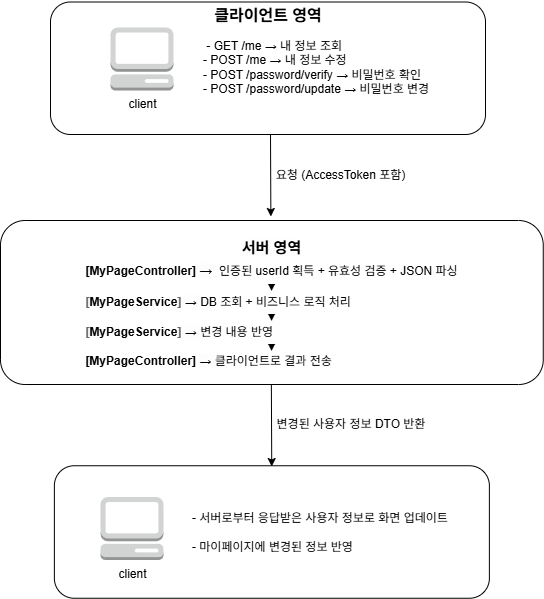

The diagram above was exported from draw.io. Its source (the exported page's mxGraphModel, read from the mxfile embedded in the PNG):
<mxGraphModel dx="1213" dy="798" grid="1" gridSize="10" guides="1" tooltips="1" connect="1" arrows="1" fold="1" page="1" pageScale="1" pageWidth="827" pageHeight="1169" math="0" shadow="0">
  <root>
    <mxCell id="0" />
    <mxCell id="1" parent="0" />
    <mxCell id="dEFJhRt0dsDVzg0FcEp3-17" value="" style="endArrow=classic;html=1;rounded=0;exitX=1;exitY=0.5;exitDx=0;exitDy=0;" parent="1" edge="1">
      <mxGeometry width="50" height="50" relative="1" as="geometry">
        <mxPoint x="440" y="164" as="sourcePoint" />
        <mxPoint x="440.3699999999999" y="246" as="targetPoint" />
      </mxGeometry>
    </mxCell>
    <mxCell id="dEFJhRt0dsDVzg0FcEp3-18" value="요청 (AccessToken 포함)" style="text;html=1;align=center;verticalAlign=middle;whiteSpace=wrap;rounded=0;" parent="1" vertex="1">
      <mxGeometry x="441.37" y="190" width="138.63" height="30" as="geometry" />
    </mxCell>
    <mxCell id="dEFJhRt0dsDVzg0FcEp3-22" value="" style="group" parent="1" vertex="1" connectable="0">
      <mxGeometry x="220" y="30" width="435" height="134" as="geometry" />
    </mxCell>
    <mxCell id="dEFJhRt0dsDVzg0FcEp3-9" value="&lt;div&gt;&lt;br&gt;&lt;/div&gt;" style="rounded=1;whiteSpace=wrap;html=1;rotation=90;" parent="dEFJhRt0dsDVzg0FcEp3-22" vertex="1">
      <mxGeometry x="151.25" y="-149.75" width="132.5" height="435" as="geometry" />
    </mxCell>
    <mxCell id="dEFJhRt0dsDVzg0FcEp3-10" value="&lt;b&gt;클라이언트 영역&lt;/b&gt;" style="text;html=1;align=center;verticalAlign=middle;whiteSpace=wrap;rounded=0;rotation=0;fontSize=16;" parent="dEFJhRt0dsDVzg0FcEp3-22" vertex="1">
      <mxGeometry x="162.5" width="110" height="30" as="geometry" />
    </mxCell>
    <mxCell id="dEFJhRt0dsDVzg0FcEp3-11" value="client" style="outlineConnect=0;dashed=0;verticalLabelPosition=bottom;verticalAlign=top;align=center;html=1;shape=mxgraph.aws3.management_console;fillColor=#D2D3D3;gradientColor=none;rotation=0;" parent="dEFJhRt0dsDVzg0FcEp3-22" vertex="1">
      <mxGeometry x="60" y="27" width="63" height="63" as="geometry" />
    </mxCell>
    <mxCell id="dEFJhRt0dsDVzg0FcEp3-21" value="&amp;nbsp;- GET /me → 내 정보 조회&lt;br&gt;    - POST /me → 내 정보 수정&lt;br&gt;    - POST /password/verify → 비밀번호 확인&lt;br&gt;    - POST /password/update → 비밀번호 변경" style="text;html=1;align=left;verticalAlign=middle;whiteSpace=wrap;rounded=0;" parent="dEFJhRt0dsDVzg0FcEp3-22" vertex="1">
      <mxGeometry x="151.25" y="27" width="230" height="80" as="geometry" />
    </mxCell>
    <mxCell id="dEFJhRt0dsDVzg0FcEp3-23" style="edgeStyle=orthogonalEdgeStyle;rounded=0;orthogonalLoop=1;jettySize=auto;html=1;exitX=0.5;exitY=1;exitDx=0;exitDy=0;" parent="1" source="dEFJhRt0dsDVzg0FcEp3-18" target="dEFJhRt0dsDVzg0FcEp3-18" edge="1">
      <mxGeometry relative="1" as="geometry" />
    </mxCell>
    <mxCell id="dEFJhRt0dsDVzg0FcEp3-24" value="" style="group" parent="1" vertex="1" connectable="0">
      <mxGeometry x="170" y="250" width="542.75" height="164" as="geometry" />
    </mxCell>
    <mxCell id="dEFJhRt0dsDVzg0FcEp3-25" value="" style="rounded=1;whiteSpace=wrap;html=1;" parent="dEFJhRt0dsDVzg0FcEp3-24" vertex="1">
      <mxGeometry width="542.75" height="163.99544457098412" as="geometry" />
    </mxCell>
    <mxCell id="dEFJhRt0dsDVzg0FcEp3-26" value="&lt;font style=&quot;font-size: 15px;&quot;&gt;&lt;b&gt;&lt;span style=&quot;text-align: left; white-space: pre; background-color: rgb(253, 253, 253);&quot;&gt;서버 영역&lt;/span&gt;&lt;/b&gt;&lt;/font&gt;" style="text;html=1;align=center;verticalAlign=middle;whiteSpace=wrap;rounded=0;" parent="dEFJhRt0dsDVzg0FcEp3-24" vertex="1">
      <mxGeometry x="141.85130681818183" y="13.666413587276892" width="259.03977272727275" height="27.33257409516402" as="geometry" />
    </mxCell>
    <mxCell id="dEFJhRt0dsDVzg0FcEp3-27" value="&lt;div style=&quot;text-align: left;&quot;&gt;&lt;span style=&quot;box-sizing: unset; margin: 0px; padding: 0px; border: 0px; font-style: normal; font-variant-ligatures: normal; font-variant-caps: normal; font-variant-numeric: inherit; font-variant-east-asian: inherit; font-variant-alternates: inherit; font-variant-position: inherit; font-variant-emoji: inherit; font-weight: 400; font-stretch: inherit; font-size: 13px; line-height: inherit; font-optical-sizing: inherit; font-size-adjust: inherit; font-kerning: inherit; font-feature-settings: inherit; font-variation-settings: inherit; vertical-align: baseline; letter-spacing: normal; orphans: 2; text-indent: 0px; text-transform: none; widows: 2; word-spacing: 0px; -webkit-text-stroke-width: 0px; white-space: pre; background-color: rgb(253, 253, 253); text-decoration-thickness: initial; text-decoration-style: initial; text-decoration-color: initial;&quot; class=&quot;token se-code-punctuation&quot;&gt;&lt;font face=&quot;Helvetica&quot; style=&quot;&quot;&gt;&lt;br&gt;&lt;/font&gt;&lt;/span&gt;&lt;/div&gt;&lt;div style=&quot;text-align: left;&quot;&gt;&lt;font face=&quot;Helvetica&quot;&gt;&lt;span style=&quot;box-sizing: unset; margin: 0px; padding: 0px; border: 0px; font-style: normal; font-variant-ligatures: normal; font-variant-caps: normal; font-variant-numeric: inherit; font-variant-east-asian: inherit; font-variant-alternates: inherit; font-variant-position: inherit; font-variant-emoji: inherit; font-stretch: inherit; line-height: inherit; font-optical-sizing: inherit; font-size-adjust: inherit; font-kerning: inherit; font-feature-settings: inherit; font-variation-settings: inherit; vertical-align: baseline; letter-spacing: normal; orphans: 2; text-indent: 0px; text-transform: none; widows: 2; word-spacing: 0px; -webkit-text-stroke-width: 0px; white-space: pre; background-color: rgb(253, 253, 253); text-decoration-thickness: initial; text-decoration-style: initial; text-decoration-color: initial;&quot; class=&quot;token se-code-punctuation&quot;&gt;&lt;font style=&quot;color: rgb(0, 0, 0);&quot;&gt;&lt;b&gt;[&lt;/b&gt;&lt;/font&gt;&lt;/span&gt;&lt;/font&gt;&lt;b&gt;MyPageController&lt;/b&gt;&lt;font face=&quot;Helvetica&quot;&gt;&lt;span style=&quot;box-sizing: unset; margin: 0px; padding: 0px; border: 0px; font-style: normal; font-variant-ligatures: normal; font-variant-caps: normal; font-variant-numeric: inherit; font-variant-east-asian: inherit; font-variant-alternates: inherit; font-variant-position: inherit; font-variant-emoji: inherit; font-stretch: inherit; line-height: inherit; font-optical-sizing: inherit; font-size-adjust: inherit; font-kerning: inherit; font-feature-settings: inherit; font-variation-settings: inherit; vertical-align: baseline; letter-spacing: normal; orphans: 2; text-indent: 0px; text-transform: none; widows: 2; word-spacing: 0px; -webkit-text-stroke-width: 0px; white-space: pre; background-color: rgb(253, 253, 253); text-decoration-thickness: initial; text-decoration-style: initial; text-decoration-color: initial;&quot; class=&quot;token se-code-punctuation&quot;&gt;&lt;font style=&quot;color: rgb(0, 0, 0);&quot;&gt;&lt;b&gt;] &lt;/b&gt;&lt;/font&gt;&lt;/span&gt;&lt;/font&gt;&lt;span style=&quot;background-color: rgb(253, 253, 253); font-size: 13px; white-space: pre; color: light-dark(rgb(0, 0, 0), rgb(255, 255, 255));&quot;&gt;→&lt;/span&gt;&lt;span style=&quot;color: light-dark(rgb(0, 0, 0), rgb(255, 255, 255)); box-sizing: unset; margin: 0px; padding: 0px; border: 0px; font-variant-numeric: inherit; font-variant-east-asian: inherit; font-variant-alternates: inherit; font-variant-position: inherit; font-variant-emoji: inherit; font-stretch: inherit; line-height: inherit; font-optical-sizing: inherit; font-size-adjust: inherit; font-kerning: inherit; font-feature-settings: inherit; font-variation-settings: inherit; vertical-align: baseline; white-space: pre; background-color: rgb(253, 253, 253);&quot; class=&quot;token se-code-punctuation&quot;&gt;&lt;font style=&quot;color: rgb(0, 0, 0);&quot;&gt;  &lt;/font&gt;&lt;/span&gt;&lt;span style=&quot;background-color: transparent; color: light-dark(rgb(0, 0, 0), rgb(255, 255, 255)); text-align: center;&quot;&gt;인증된 userId 획득&amp;nbsp;&lt;/span&gt;&lt;span style=&quot;background-color: transparent; color: light-dark(rgb(0, 0, 0), rgb(255, 255, 255));&quot;&gt;+&amp;nbsp;&lt;/span&gt;&lt;span style=&quot;background-color: transparent; color: light-dark(rgb(0, 0, 0), rgb(255, 255, 255)); text-align: center;&quot;&gt;유효성 검증 + JSON 파싱&lt;/span&gt;&lt;/div&gt;&lt;div style=&quot;&quot;&gt;&lt;span style=&quot;background-color: transparent; color: light-dark(rgb(0, 0, 0), rgb(255, 255, 255));&quot; data-end=&quot;730&quot; data-start=&quot;688&quot;&gt;&lt;span style=&quot;font-family: &amp;quot;Source Code Pro&amp;quot;, sourcecodepro, se-sourcecodepro, Consolas, Monaco, &amp;quot;Andale Mono&amp;quot;, &amp;quot;Ubuntu Mono&amp;quot;, monospace, sans-serif; font-size: 13px; white-space: pre; background-color: rgb(253, 253, 253);&quot;&gt;▼&lt;/span&gt;&lt;/span&gt;&lt;/div&gt;&lt;font face=&quot;Helvetica&quot;&gt;&lt;div style=&quot;text-align: left;&quot;&gt;&lt;font style=&quot;background-color: transparent; color: light-dark(rgb(0, 0, 0), rgb(255, 255, 255));&quot; face=&quot;Helvetica&quot;&gt;&lt;b&gt;&lt;span style=&quot;box-sizing: unset; margin: 0px; padding: 0px; border: 0px; font-variant-numeric: inherit; font-variant-east-asian: inherit; font-variant-alternates: inherit; font-variant-position: inherit; font-variant-emoji: inherit; font-stretch: inherit; line-height: inherit; font-optical-sizing: inherit; font-size-adjust: inherit; font-kerning: inherit; font-feature-settings: inherit; font-variation-settings: inherit; vertical-align: baseline; white-space: pre; background-color: rgb(253, 253, 253); color: rgb(102, 102, 102);&quot; class=&quot;token se-code-punctuation&quot;&gt;[&lt;/span&gt;&lt;/b&gt;&lt;/font&gt;&lt;b&gt;MyPageService&lt;/b&gt;&lt;font style=&quot;background-color: transparent; color: light-dark(rgb(0, 0, 0), rgb(255, 255, 255));&quot; face=&quot;Helvetica&quot;&gt;&lt;b&gt;&lt;span style=&quot;box-sizing: unset; margin: 0px; padding: 0px; border: 0px; font-variant-numeric: inherit; font-variant-east-asian: inherit; font-variant-alternates: inherit; font-variant-position: inherit; font-variant-emoji: inherit; font-stretch: inherit; line-height: inherit; font-optical-sizing: inherit; font-size-adjust: inherit; font-kerning: inherit; font-feature-settings: inherit; font-variation-settings: inherit; vertical-align: baseline; white-space: pre; background-color: rgb(253, 253, 253); color: rgb(102, 102, 102);&quot; class=&quot;token se-code-punctuation&quot;&gt;]&lt;/span&gt;&lt;span style=&quot;white-space: pre; background-color: rgb(253, 253, 253); float: none; color: rgb(0, 0, 0); display: inline !important;&quot;&gt; &lt;/span&gt;&lt;/b&gt;&lt;span style=&quot;white-space: pre; background-color: rgb(253, 253, 253); float: none; color: rgb(0, 0, 0); display: inline !important;&quot;&gt;→ &lt;/span&gt;&lt;/font&gt;&lt;span style=&quot;background-color: transparent; color: light-dark(rgb(0, 0, 0), rgb(255, 255, 255));&quot;&gt;DB 조회 + 비즈니스 로직 처리&lt;/span&gt;&lt;/div&gt;&lt;div style=&quot;&quot;&gt;&lt;span style=&quot;background-color: rgb(253, 253, 253); font-family: &amp;quot;Source Code Pro&amp;quot;, sourcecodepro, se-sourcecodepro, Consolas, Monaco, &amp;quot;Andale Mono&amp;quot;, &amp;quot;Ubuntu Mono&amp;quot;, monospace, sans-serif; font-size: 13px; white-space: pre; color: light-dark(rgb(0, 0, 0), rgb(255, 255, 255));&quot;&gt;▼&lt;/span&gt;&lt;span style=&quot;background-color: transparent; color: light-dark(rgb(0, 0, 0), rgb(255, 255, 255));&quot;&gt;&lt;br&gt;&lt;/span&gt;&lt;/div&gt;&lt;/font&gt;&lt;div&gt;&lt;div style=&quot;text-align: left;&quot;&gt;&lt;font style=&quot;color: light-dark(rgb(0, 0, 0), rgb(255, 255, 255)); background-color: transparent;&quot; face=&quot;Helvetica&quot;&gt;&lt;b&gt;&lt;span style=&quot;box-sizing: unset; margin: 0px; padding: 0px; border: 0px; font-variant-numeric: inherit; font-variant-east-asian: inherit; font-variant-alternates: inherit; font-variant-position: inherit; font-variant-emoji: inherit; font-stretch: inherit; line-height: inherit; font-optical-sizing: inherit; font-size-adjust: inherit; font-kerning: inherit; font-feature-settings: inherit; font-variation-settings: inherit; vertical-align: baseline; white-space: pre; background-color: rgb(253, 253, 253); color: rgb(102, 102, 102);&quot; class=&quot;token se-code-punctuation&quot;&gt;[&lt;/span&gt;&lt;/b&gt;&lt;/font&gt;&lt;b&gt;MyPageService&lt;/b&gt;&lt;font style=&quot;color: light-dark(rgb(0, 0, 0), rgb(255, 255, 255)); background-color: transparent;&quot; face=&quot;Helvetica&quot;&gt;&lt;b&gt;&lt;span style=&quot;box-sizing: unset; margin: 0px; padding: 0px; border: 0px; font-variant-numeric: inherit; font-variant-east-asian: inherit; font-variant-alternates: inherit; font-variant-position: inherit; font-variant-emoji: inherit; font-stretch: inherit; line-height: inherit; font-optical-sizing: inherit; font-size-adjust: inherit; font-kerning: inherit; font-feature-settings: inherit; font-variation-settings: inherit; vertical-align: baseline; white-space: pre; background-color: rgb(253, 253, 253); color: rgb(102, 102, 102);&quot; class=&quot;token se-code-punctuation&quot;&gt;] &lt;/span&gt;&lt;/b&gt;&lt;/font&gt;&lt;span style=&quot;background-color: rgb(253, 253, 253); white-space: pre; color: light-dark(rgb(0, 0, 0), rgb(255, 255, 255));&quot;&gt;→ &lt;/span&gt;&lt;span style=&quot;background-color: transparent; color: light-dark(rgb(0, 0, 0), rgb(255, 255, 255));&quot;&gt;변경 내용 반영&lt;/span&gt;&lt;/div&gt;&lt;div style=&quot;&quot;&gt;&lt;font style=&quot;&quot; face=&quot;Helvetica&quot;&gt;&lt;span style=&quot;background-color: rgb(253, 253, 253); font-family: &amp;quot;Source Code Pro&amp;quot;, sourcecodepro, se-sourcecodepro, Consolas, Monaco, &amp;quot;Andale Mono&amp;quot;, &amp;quot;Ubuntu Mono&amp;quot;, monospace, sans-serif; font-size: 13px; white-space: pre; color: light-dark(rgb(0, 0, 0), rgb(255, 255, 255));&quot;&gt;▼&lt;/span&gt;&lt;br&gt;&lt;/font&gt;&lt;div style=&quot;text-align: center;&quot;&gt;&lt;/div&gt;&lt;/div&gt;&lt;div style=&quot;text-align: left;&quot;&gt;&lt;span style=&quot;background-color: transparent;&quot;&gt;&lt;b&gt;[MyPageController]&lt;/b&gt;&amp;nbsp;&lt;/span&gt;&lt;span style=&quot;background-color: rgb(253, 253, 253); white-space: pre; color: light-dark(rgb(0, 0, 0), rgb(255, 255, 255));&quot;&gt;→ &lt;/span&gt;&lt;span style=&quot;background-color: transparent; text-align: center; white-space: pre;&quot;&gt;클라이언트로 결과 전송&lt;/span&gt;&lt;/div&gt;&lt;div&gt;&lt;div style=&quot;text-align: left;&quot;&gt;&lt;br&gt;&lt;/div&gt;&lt;/div&gt;&lt;/div&gt;" style="text;html=1;align=center;verticalAlign=middle;whiteSpace=wrap;rounded=0;" parent="dEFJhRt0dsDVzg0FcEp3-24" vertex="1">
      <mxGeometry y="30" width="542.75" height="130" as="geometry" />
    </mxCell>
    <mxCell id="C3T8YVM33kF-5JyoFaGo-1" value="&lt;div&gt;&lt;br&gt;&lt;/div&gt;" style="rounded=1;whiteSpace=wrap;html=1;rotation=90;" vertex="1" parent="1">
      <mxGeometry x="375.13" y="344" width="132.5" height="435" as="geometry" />
    </mxCell>
    <mxCell id="C3T8YVM33kF-5JyoFaGo-2" value="" style="endArrow=classic;html=1;rounded=0;exitX=1;exitY=0.5;exitDx=0;exitDy=0;" edge="1" parent="1">
      <mxGeometry width="50" height="50" relative="1" as="geometry">
        <mxPoint x="440.87" y="414" as="sourcePoint" />
        <mxPoint x="441.2399999999999" y="496" as="targetPoint" />
      </mxGeometry>
    </mxCell>
    <mxCell id="C3T8YVM33kF-5JyoFaGo-3" value="client" style="outlineConnect=0;dashed=0;verticalLabelPosition=bottom;verticalAlign=top;align=center;html=1;shape=mxgraph.aws3.management_console;fillColor=#D2D3D3;gradientColor=none;rotation=0;" vertex="1" parent="1">
      <mxGeometry x="270" y="526.5" width="63" height="63" as="geometry" />
    </mxCell>
    <mxCell id="C3T8YVM33kF-5JyoFaGo-4" value="변경된 사용자 정보 DTO 반환" style="text;whiteSpace=wrap;align=center;" vertex="1" parent="1">
      <mxGeometry x="441.37" y="440" width="160" height="30" as="geometry" />
    </mxCell>
    <mxCell id="C3T8YVM33kF-5JyoFaGo-5" value="&lt;div&gt;- 서버로부터 응답받은 사용자 정보로 화면 업데이트&lt;/div&gt;&lt;div&gt;&lt;br&gt;&lt;/div&gt;&lt;div&gt;- 마이페이지에 변경된 정보 반영&lt;/div&gt;" style="text;html=1;align=left;verticalAlign=middle;whiteSpace=wrap;rounded=0;" vertex="1" parent="1">
      <mxGeometry x="360" y="526.5" width="282.5" height="70" as="geometry" />
    </mxCell>
  </root>
</mxGraphModel>